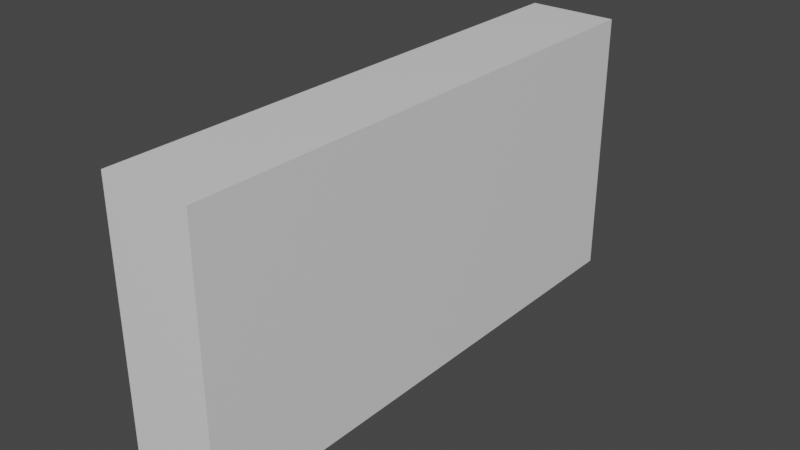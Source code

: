 # Source: Wall.blend  (saved by Blender 2.81.16; exported with 4.5.12 LTS)
import bpy
from mathutils import Matrix  # noqa: F401  (used for matrix-valued properties, if any)

bpy.ops.wm.read_factory_settings(use_empty=True)
scene = bpy.context.scene
scene.name = 'Scene'

# ---- collections
col_collection = bpy.data.collections.new('Collection'); scene.collection.children.link(col_collection)

# ---- materials (node trees are filled in below, after node groups)
mat_material = bpy.data.materials.new('Material')
mat_material.alpha_threshold = 0.0
mat_material.use_transparent_shadow = False
mat_material.line_color = (0.0, 0.0, 0.0, 1.0)

# ---- material node trees
mat_material.use_nodes = True; mat_material.node_tree.nodes.clear()
_N = mat_material.node_tree.nodes; _L = mat_material.node_tree.links
n0 = _N.new('ShaderNodeOutputMaterial'); n0.name = 'Material Output'; n0.location = (300, 300)
n1 = _N.new('ShaderNodeBsdfPrincipled'); n1.name = 'Principled BSDF'; n1.location = (10, 300)
n1.distribution = 'GGX'
n1.subsurface_method = 'BURLEY'
n1.inputs[2].default_value = 0.4
n1.inputs[3].default_value = 1.45
n1.inputs[27].default_value = (0.0, 0.0, 0.0, 1.0)
n1.inputs[28].default_value = 1.0
_L.new(n1.outputs[0], n0.inputs[0])
n0.is_active_output = True

# ---- world
world_world = bpy.data.worlds.new('World'); scene.world = world_world
world_world.use_nodes = True; world_world.node_tree.nodes.clear()
_N = world_world.node_tree.nodes; _L = world_world.node_tree.links
n0 = _N.new('ShaderNodeOutputWorld'); n0.name = 'World Output'; n0.location = (300, 300)
n1 = _N.new('ShaderNodeBackground'); n1.name = 'Background'; n1.location = (10, 300)
n1.inputs[0].default_value = (0.05088, 0.05088, 0.05088, 1.0)
_L.new(n1.outputs[0], n0.inputs[0])
n0.is_active_output = True
world_world.color = (0.05088, 0.05088, 0.05088)
world_world.use_sun_shadow = False
world_world.sun_shadow_jitter_overblur = 0.0

# ---- meshes
me_cube = bpy.data.meshes.new('Cube')
me_cube.from_pydata([(0.5, 3.0, 3.0), (0.5, 3.0, 0.0), (0.5, -3.0, 3.0), (0.5, -3.0, 0.0), (-0.5, 3.0, 3.0), (-0.5, 3.0, 0.0), (-0.5, -3.0, 3.0), (-0.5, -3.0, 0.0), (0.5, 3.0, 2.406), (0.5, 3.0, 1.806), (0.5, 3.0, 1.206), (0.5, 3.0, 0.6064), (-0.5, -3.0, 0.6064), (-0.5, -3.0, 1.206), (-0.5, -3.0, 1.806), (-0.5, -3.0, 2.406), (0.5, -3.0, 2.406), (0.5, -3.0, 1.806), (0.5, -3.0, 1.206), (0.5, -3.0, 0.6064), (-0.5, 3.0, 2.406), (-0.5, 3.0, 1.806), (-0.5, 3.0, 1.206), (-0.5, 3.0, 0.6064), (-0.5, -1.533, 0.0), (0.5, -1.533, 3.0), (-0.5, -1.533, 3.0), (0.5, -1.533, 0.0), (0.5, -1.533, 0.6064), (0.5, -1.533, 1.206), (0.5, -1.533, 1.806), (0.5, -1.533, 2.406), (-0.5, -1.533, 0.6064), (-0.5, -1.533, 1.206), (-0.5, -1.533, 1.806), (-0.5, -1.533, 2.406), (-0.5, -0.378, 3.0), (0.5, -0.378, 0.0), (-0.5, -0.378, 0.6064), (-0.5, -0.378, 1.206), (-0.5, -0.378, 1.806), (-0.5, -0.378, 2.406), (-0.5, -0.378, 0.0), (0.5, -0.378, 3.0), (0.5, -0.378, 0.6064), (0.5, -0.378, 1.206), (0.5, -0.378, 1.806), (0.5, -0.378, 2.406), (-0.5, 0.7645, 3.0), (0.5, 0.7645, 0.0), (-0.5, 0.7645, 0.6064), (-0.5, 0.7645, 1.206), (-0.5, 0.7645, 1.806), (-0.5, 0.7645, 2.406), (-0.5, 0.7645, 0.0), (0.5, 0.7645, 3.0), (0.5, 0.7645, 0.6064), (0.5, 0.7645, 1.206), (0.5, 0.7645, 1.806), (0.5, 0.7645, 2.406), (-0.5, 1.882, 3.0), (0.5, 1.882, 0.0), (-0.5, 1.882, 0.6064), (-0.5, 1.882, 1.206), (-0.5, 1.882, 1.806), (-0.5, 1.882, 2.406), (-0.5, 1.882, 0.0), (0.5, 1.882, 3.0), (0.5, 1.882, 0.6064), (0.5, 1.882, 1.206), (0.5, 1.882, 1.806), (0.5, 1.882, 2.406)], [], [(25, 26, 6, 2), (16, 2, 6, 15), (65, 60, 4, 20), (24, 27, 3, 7), (31, 25, 2, 16), (20, 4, 0, 8), (5, 23, 11, 1), (23, 22, 10, 11), (22, 21, 9, 10), (21, 20, 8, 9), (27, 28, 19, 3), (28, 29, 18, 19), (29, 30, 17, 18), (30, 31, 16, 17), (66, 62, 23, 5), (62, 63, 22, 23), (63, 64, 21, 22), (64, 65, 20, 21), (3, 19, 12, 7), (19, 18, 13, 12), (18, 17, 14, 13), (17, 16, 15, 14), (14, 15, 35, 34), (13, 14, 34, 33), (12, 13, 33, 32), (7, 12, 32, 24), (46, 47, 31, 30), (45, 46, 30, 29), (44, 45, 29, 28), (37, 44, 28, 27), (47, 43, 25, 31), (42, 37, 27, 24), (15, 6, 26, 35), (43, 36, 26, 25), (55, 48, 36, 43), (54, 49, 37, 42), (59, 55, 43, 47), (49, 56, 44, 37), (56, 57, 45, 44), (57, 58, 46, 45), (58, 59, 47, 46), (34, 35, 41, 40), (33, 34, 40, 39), (32, 33, 39, 38), (24, 32, 38, 42), (35, 26, 36, 41), (70, 71, 59, 58), (69, 70, 58, 57), (68, 69, 57, 56), (61, 68, 56, 49), (71, 67, 55, 59), (66, 61, 49, 54), (67, 60, 48, 55), (40, 41, 53, 52), (39, 40, 52, 51), (38, 39, 51, 50), (42, 38, 50, 54), (41, 36, 48, 53), (0, 4, 60, 67), (5, 1, 61, 66), (8, 0, 67, 71), (1, 11, 68, 61), (11, 10, 69, 68), (10, 9, 70, 69), (9, 8, 71, 70), (52, 53, 65, 64), (51, 52, 64, 63), (50, 51, 63, 62), (54, 50, 62, 66), (53, 48, 60, 65)])
_uv = me_cube.uv_layers.new(name='UVMap')
_uv.uv.foreach_set('vector', [0.625, 0.6889, 0.875, 0.6889, 0.875, 0.75, 0.625, 0.75, 0.5755, 0.75, 0.625, 0.75, 0.625, 1.0, 0.5755, 1.0, 0.5755, 0.2034, 0.625, 0.2034, 0.625, 0.25, 0.5755, 0.25, 0.125, 0.6889, 0.375, 0.6889, 0.375, 0.75, 0.125, 0.75, 0.5755, 0.6889, 0.625, 0.6889, 0.625, 0.75, 0.5755, 0.75, 0.5755, 0.25, 0.625, 0.25, 0.625, 0.5, 0.5755, 0.5, 0.375, 0.25, 0.4255, 0.25, 0.4255, 0.5, 0.375, 0.5, 0.4255, 0.25, 0.4755, 0.25, 0.4755, 0.5, 0.4255, 0.5, 0.4755, 0.25, 0.5255, 0.25, 0.5255, 0.5, 0.4755, 0.5, 0.5255, 0.25, 0.5755, 0.25, 0.5755, 0.5, 0.5255, 0.5, 0.375, 0.6889, 0.4255, 0.6889, 0.4255, 0.75, 0.375, 0.75, 0.4255, 0.6889, 0.4755, 0.6889, 0.4755, 0.75, 0.4255, 0.75, 0.4755, 0.6889, 0.5255, 0.6889, 0.5255, 0.75, 0.4755, 0.75, 0.5255, 0.6889, 0.5755, 0.6889, 0.5755, 0.75, 0.5255, 0.75, 0.375, 0.2034, 0.4255, 0.2034, 0.4255, 0.25, 0.375, 0.25, 0.4255, 0.2034, 0.4755, 0.2034, 0.4755, 0.25, 0.4255, 0.25, 0.4755, 0.2034, 0.5255, 0.2034, 0.5255, 0.25, 0.4755, 0.25, 0.5255, 0.2034, 0.5755, 0.2034, 0.5755, 0.25, 0.5255, 0.25, 0.375, 0.75, 0.4255, 0.75, 0.4255, 1.0, 0.375, 1.0, 0.4255, 0.75, 0.4755, 0.75, 0.4755, 1.0, 0.4255, 1.0, 0.4755, 0.75, 0.5255, 0.75, 0.5255, 1.0, 0.4755, 1.0, 0.5255, 0.75, 0.5755, 0.75, 0.5755, 1.0, 0.5255, 1.0, 0.5255, 0.0, 0.5755, 0.0, 0.5755, 0.06114, 0.5255, 0.06114, 0.4755, 0.0, 0.5255, 0.0, 0.5255, 0.06114, 0.4755, 0.06114, 0.4255, 0.0, 0.4755, 0.0, 0.4755, 0.06114, 0.4255, 0.06114, 0.375, 0.0, 0.4255, 0.0, 0.4255, 0.06114, 0.375, 0.06114, 0.5255, 0.6407, 0.5755, 0.6407, 0.5755, 0.6889, 0.5255, 0.6889, 0.4755, 0.6407, 0.5255, 0.6407, 0.5255, 0.6889, 0.4755, 0.6889, 0.4255, 0.6407, 0.4755, 0.6407, 0.4755, 0.6889, 0.4255, 0.6889, 0.375, 0.6407, 0.4255, 0.6407, 0.4255, 0.6889, 0.375, 0.6889, 0.5755, 0.6407, 0.625, 0.6407, 0.625, 0.6889, 0.5755, 0.6889, 0.125, 0.6407, 0.375, 0.6407, 0.375, 0.6889, 0.125, 0.6889, 0.5755, 0.0, 0.625, 0.0, 0.625, 0.06114, 0.5755, 0.06114, 0.625, 0.6407, 0.875, 0.6407, 0.875, 0.6889, 0.625, 0.6889, 0.625, 0.5931, 0.875, 0.5931, 0.875, 0.6407, 0.625, 0.6407, 0.125, 0.5931, 0.375, 0.5931, 0.375, 0.6407, 0.125, 0.6407, 0.5755, 0.5931, 0.625, 0.5931, 0.625, 0.6407, 0.5755, 0.6407, 0.375, 0.5931, 0.4255, 0.5931, 0.4255, 0.6407, 0.375, 0.6407, 0.4255, 0.5931, 0.4755, 0.5931, 0.4755, 0.6407, 0.4255, 0.6407, 0.4755, 0.5931, 0.5255, 0.5931, 0.5255, 0.6407, 0.4755, 0.6407, 0.5255, 0.5931, 0.5755, 0.5931, 0.5755, 0.6407, 0.5255, 0.6407, 0.5255, 0.06114, 0.5755, 0.06114, 0.5755, 0.1093, 0.5255, 0.1093, 0.4755, 0.06114, 0.5255, 0.06114, 0.5255, 0.1093, 0.4755, 0.1093, 0.4255, 0.06114, 0.4755, 0.06114, 0.4755, 0.1093, 0.4255, 0.1093, 0.375, 0.06114, 0.4255, 0.06114, 0.4255, 0.1093, 0.375, 0.1093, 0.5755, 0.06114, 0.625, 0.06114, 0.625, 0.1093, 0.5755, 0.1093, 0.5255, 0.5466, 0.5755, 0.5466, 0.5755, 0.5931, 0.5255, 0.5931, 0.4755, 0.5466, 0.5255, 0.5466, 0.5255, 0.5931, 0.4755, 0.5931, 0.4255, 0.5466, 0.4755, 0.5466, 0.4755, 0.5931, 0.4255, 0.5931, 0.375, 0.5466, 0.4255, 0.5466, 0.4255, 0.5931, 0.375, 0.5931, 0.5755, 0.5466, 0.625, 0.5466, 0.625, 0.5931, 0.5755, 0.5931, 0.125, 0.5466, 0.375, 0.5466, 0.375, 0.5931, 0.125, 0.5931, 0.625, 0.5466, 0.875, 0.5466, 0.875, 0.5931, 0.625, 0.5931, 0.5255, 0.1093, 0.5755, 0.1093, 0.5755, 0.1569, 0.5255, 0.1569, 0.4755, 0.1093, 0.5255, 0.1093, 0.5255, 0.1569, 0.4755, 0.1569, 0.4255, 0.1093, 0.4755, 0.1093, 0.4755, 0.1569, 0.4255, 0.1569, 0.375, 0.1093, 0.4255, 0.1093, 0.4255, 0.1569, 0.375, 0.1569, 0.5755, 0.1093, 0.625, 0.1093, 0.625, 0.1569, 0.5755, 0.1569, 0.625, 0.5, 0.875, 0.5, 0.875, 0.5466, 0.625, 0.5466, 0.125, 0.5, 0.375, 0.5, 0.375, 0.5466, 0.125, 0.5466, 0.5755, 0.5, 0.625, 0.5, 0.625, 0.5466, 0.5755, 0.5466, 0.375, 0.5, 0.4255, 0.5, 0.4255, 0.5466, 0.375, 0.5466, 0.4255, 0.5, 0.4755, 0.5, 0.4755, 0.5466, 0.4255, 0.5466, 0.4755, 0.5, 0.5255, 0.5, 0.5255, 0.5466, 0.4755, 0.5466, 0.5255, 0.5, 0.5755, 0.5, 0.5755, 0.5466, 0.5255, 0.5466, 0.5255, 0.1569, 0.5755, 0.1569, 0.5755, 0.2034, 0.5255, 0.2034, 0.4755, 0.1569, 0.5255, 0.1569, 0.5255, 0.2034, 0.4755, 0.2034, 0.4255, 0.1569, 0.4755, 0.1569, 0.4755, 0.2034, 0.4255, 0.2034, 0.375, 0.1569, 0.4255, 0.1569, 0.4255, 0.2034, 0.375, 0.2034, 0.5755, 0.1569, 0.625, 0.1569, 0.625, 0.2034, 0.5755, 0.2034])
me_cube.materials.append(mat_material)
me_cube.use_remesh_preserve_volume = False
me_cube.use_remesh_preserve_attributes = False
me_cube.use_mirror_vertex_groups = False
me_cube.update()

# ---- objects
ob_cube = bpy.data.objects.new('Cube', me_cube)

# ---- transforms, parenting, visibility, modifiers, constraints
ob_cube.location = (0.0, 0.0, 0.0)
ob_cube.lock_rotations_4d = False
ob_cube.empty_display_type = 'ARROWS'
ob_cube.lineart.crease_threshold = 0.0

# ---- collection membership
col_collection.objects.link(ob_cube)

# ---- scene / render settings (as saved in the file)
scene.frame_start = 1; scene.frame_end = 250; scene.frame_set(1)
scene.render.engine = 'BLENDER_EEVEE_NEXT'
scene.cycles.use_denoising = False
scene.cycles.samples = 128
scene.cycles.sampling_pattern = 'TABULATED_SOBOL'
scene.cycles.use_adaptive_sampling = False
scene.cycles.use_light_tree = False
scene.view_settings.view_transform = 'Filmic'
bpy.context.view_layer.update()

# ---- added for rendering (the .blend has no active camera and no usable light): camera, sun
cam_auto = bpy.data.cameras.new('AutoCamera')
cam_auto.lens = 50.0
cam_auto.sensor_width = 36.0
cam_auto.clip_end = 1000.0
ob_auto_camera = bpy.data.objects.new('AutoCamera', cam_auto)
scene.collection.objects.link(ob_auto_camera)
ob_auto_camera.location = (6.27518, -7.53021, 6.52014)
ob_auto_camera.rotation_euler = (1.09748, -7.21219e-08, 0.694738)
scene.camera = ob_auto_camera
light_auto_sun = bpy.data.lights.new('AutoSun', 'SUN')
light_auto_sun.energy = 3.0
light_auto_sun.angle = 0.0523599
ob_auto_sun = bpy.data.objects.new('AutoSun', light_auto_sun)
scene.collection.objects.link(ob_auto_sun)
ob_auto_sun.rotation_euler = (0.872665, 0.174533, 0.523599)
bpy.context.view_layer.update()
